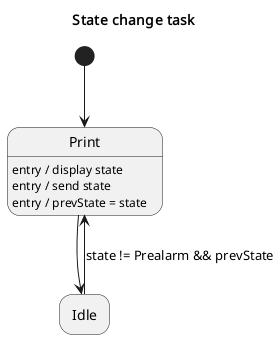

The diagram above was rendered by PlantUML. Its source (embedded in the PNG):
@startuml StateChangeTask
hide empty description

title "State change task"

state start <<start>>

state "Print" as print
print : entry / display state
print : entry / send state
print : entry / prevState = state

state "Idle" as idle

start -d-> print

print -d-> idle
idle -u-> print : state != Prealarm && prevState

@enduml